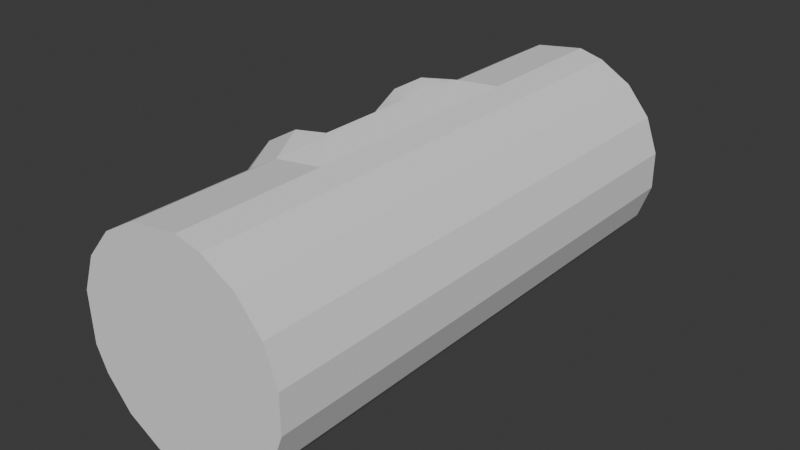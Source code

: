 # Source: FissionChamber.blend  (saved by Blender 4.3.34; exported with 4.5.12 LTS)
import bpy
from mathutils import Matrix  # noqa: F401  (used for matrix-valued properties, if any)

bpy.ops.wm.read_factory_settings(use_empty=True)
scene = bpy.context.scene
scene.name = 'Scene'

# ---- collections
col_collection = bpy.data.collections.new('Collection'); scene.collection.children.link(col_collection)

# ---- world
world_world = bpy.data.worlds.new('World'); scene.world = world_world
world_world.use_nodes = True; world_world.node_tree.nodes.clear()
_N = world_world.node_tree.nodes; _L = world_world.node_tree.links
n0 = _N.new('ShaderNodeOutputWorld'); n0.name = 'World Output'; n0.location = (300, 300)
n1 = _N.new('ShaderNodeBackground'); n1.name = 'Background'; n1.location = (10, 300)
n1.inputs[0].default_value = (0.05088, 0.05088, 0.05088, 1.0)
_L.new(n1.outputs[0], n0.inputs[0])
n0.is_active_output = True
world_world.color = (0.05088, 0.05088, 0.05088)
world_world.sun_shadow_jitter_overblur = 0.0

# ---- meshes
me_cylinder = bpy.data.meshes.new('Cylinder')
me_cylinder.from_pydata([(0.1114, 1.0, -1.0), (0.1114, 1.0, 1.0), (0.342, 0.9397, -1.0), (0.342, 0.9397, 1.0), (0.6428, 0.766, -1.0), (0.6428, 0.766, 1.0), (0.866, 0.5, -1.0), (0.866, 0.5, 1.0), (0.9848, 0.1736, -1.0), (0.9848, 0.1736, 1.0), (0.9848, -0.1736, -1.0), (0.9848, -0.1736, 1.0), (0.866, -0.5, -1.0), (0.866, -0.5, 1.0), (0.6428, -0.766, -1.0), (0.6428, -0.766, 1.0), (0.342, -0.9397, -1.0), (0.342, -0.9397, 1.0), (0.0, -1.0, -1.0), (0.0, -1.0, 1.0), (-0.342, -0.9397, -1.0), (-0.342, -0.9397, 1.0), (-0.6428, -0.766, -1.0), (-0.6428, -0.766, 1.0), (-0.866, -0.5, -1.0), (-0.866, -0.5, 1.0), (-0.9649, -0.2833, -1.0), (-0.9649, -0.2833, 1.0), (-0.9848, 0.1736, -1.0), (-0.9848, 0.1736, 1.0), (-0.866, 0.5, -1.0), (-0.866, 0.5, 1.0), (-0.6428, 0.766, -1.0), (-0.6428, 0.766, 1.0), (-0.342, 0.9397, -1.0), (-0.342, 0.9397, 1.0), (0.342, 0.9397, 0.45), (0.342, 0.9397, -0.45), (0.6428, 0.766, 0.45), (0.6428, 0.766, -0.45), (0.866, 0.5, 0.45), (0.866, 0.5, -0.45), (0.9848, 0.1736, 0.45), (0.9848, 0.1736, -0.45), (0.9848, -0.1736, 0.45), (0.9848, -0.1736, -0.45), (0.866, -0.5, 0.45), (0.866, -0.5, -0.45), (0.6428, -0.766, 0.45), (0.6428, -0.766, -0.45), (0.342, -0.9397, 0.45), (0.342, -0.9397, -0.45), (0.0, -1.0, 0.45), (0.0, -1.0, -0.45), (-0.342, -0.9397, 0.45), (-0.342, -0.9397, -0.45), (-0.6428, -0.766, 0.45), (-0.6428, -0.766, -0.45), (-0.866, -0.5, 0.45), (-0.866, -0.5, -0.45), (0.1114, 0.9994, -0.45), (-0.1011, 1.085, -0.3333), (-0.1011, 1.085, 0.3333), (0.1114, 0.9994, 0.45), (-0.9649, -0.2833, 0.45), (-1.086, -0.08883, 0.3333), (-1.086, -0.08883, -0.3333), (-0.9649, -0.2833, -0.45), (-1.086, 0.2585, 0.3333), (-0.9848, 0.1736, 0.45), (-0.9848, 0.1736, -0.45), (-1.086, 0.2585, -0.3333), (-0.9672, 0.5849, 0.3333), (-0.866, 0.5, 0.45), (-0.866, 0.5, -0.45), (-0.9672, 0.5849, -0.3333), (-0.744, 0.8509, 0.3333), (-0.6428, 0.766, 0.45), (-0.6428, 0.766, -0.45), (-0.744, 0.8509, -0.3333), (-0.4431, 1.025, 0.3333), (-0.342, 0.9397, 0.45), (-0.342, 0.9397, -0.45), (-0.4431, 1.025, -0.3333), (-0.1348, 1.095, -0.3149), (-0.1348, 1.095, 0.3149), (-1.101, -0.05729, 0.3149), (-1.101, -0.05729, -0.3149), (-1.101, 0.2715, 0.3149), (-1.101, 0.2715, -0.3149), (-0.9827, 0.5979, 0.3149), (-0.9827, 0.5979, -0.3149), (-0.7594, 0.8639, 0.3149), (-0.7594, 0.8639, -0.3149), (-0.4587, 1.038, 0.3149), (-0.4587, 1.038, -0.3149), (-0.0182, 0.9968, -0.3149), (-0.0182, 0.9968, 0.3149), (-0.9848, -0.1552, 0.3149), (-0.9848, -0.1552, -0.3149), (-0.342, 0.9397, -0.3149), (-0.342, 0.9397, 0.3149), (-0.6428, 0.766, -0.3149), (-0.6428, 0.766, 0.3149), (-0.866, 0.5, -0.3149), (-0.866, 0.5, 0.3149), (-0.9848, 0.1736, -0.3149), (-0.9848, 0.1736, 0.3149), (0.0, -0.78, 1.401e-08), (0.5644, -0.3488, 0.1685), (-0.2156, -0.3488, 0.2727), (-0.6977, -0.3488, 6.267e-09), (-0.2156, -0.3488, -0.2727), (0.5644, -0.3488, -0.1685), (0.2156, 0.3488, 0.2727), (-0.5644, 0.3488, 0.1685), (-0.5644, 0.3488, -0.1685), (0.2156, 0.3488, -0.2727), (0.6977, 0.3488, -6.267e-09), (0.0, 0.78, -1.401e-08), (0.01807, -0.7156, 0.03403), (0.4464, -0.3883, 0.1619), (-0.1456, -0.3883, 0.241), (0.5284, -0.3763, 0.1113), (0.1558, -0.661, 1.401e-08), (0.5284, -0.3763, -0.1113), (-0.08352, -0.6921, 0.03316), (-0.2375, -0.3842, 0.2279), (-0.5817, -0.3842, 0.03316), (-0.08352, -0.6921, -0.03316), (-0.5817, -0.3842, -0.03316), (-0.2375, -0.3842, -0.2279), (0.01807, -0.7156, -0.03403), (-0.1456, -0.3883, -0.241), (0.4464, -0.3883, -0.1619), (0.5729, -0.3044, 0.1113), (0.5729, -0.3044, -0.1113), (0.6609, 0.1562, -6.267e-09), (-0.1351, -0.3037, 0.2657), (0.4914, -0.3037, 0.182), (0.2112, 0.2567, 0.2657), (-0.6481, -0.3039, 0.03403), (-0.2822, -0.3039, 0.241), (-0.547, 0.2257, 0.1619), (-0.2822, -0.3039, -0.241), (-0.6481, -0.3039, -0.03403), (-0.547, 0.2257, -0.1619), (0.4914, -0.3037, -0.182), (-0.1351, -0.3037, -0.2657), (0.2112, 0.2567, -0.2657), (0.547, -0.2257, 0.1619), (0.6481, 0.3039, 0.03403), (0.2822, 0.3039, 0.241), (-0.2112, -0.2567, 0.2657), (0.1351, 0.3037, 0.2657), (-0.4914, 0.3037, 0.182), (-0.6609, -0.1562, 6.267e-09), (-0.5729, 0.3044, 0.1113), (-0.5729, 0.3044, -0.1113), (-0.2112, -0.2567, -0.2657), (-0.4914, 0.3037, -0.182), (0.1351, 0.3037, -0.2657), (0.547, -0.2257, -0.1619), (0.2822, 0.3039, -0.241), (0.6481, 0.3039, -0.03403), (0.2375, 0.3842, 0.2279), (0.5817, 0.3842, 0.03316), (0.08352, 0.6921, 0.03316), (-0.4464, 0.3883, 0.1619), (0.1456, 0.3883, 0.241), (-0.01807, 0.7156, 0.03403), (-0.5284, 0.3763, -0.1113), (-0.5284, 0.3763, 0.1113), (-0.1558, 0.661, 3.662e-08), (0.1456, 0.3883, -0.241), (-0.4464, 0.3883, -0.1619), (-0.01807, 0.7156, -0.03403), (0.5817, 0.3842, -0.03316), (0.2375, 0.3842, -0.2279), (0.08352, 0.6921, -0.03316), (0.01674, -0.6631, 0.03154), (0.4137, -0.3598, 0.1501), (-0.1349, -0.3598, 0.2233), (0.1444, -0.6124, 1.313e-08), (0.4896, -0.3487, 0.1031), (0.4896, -0.3487, -0.1031), (-0.22, -0.356, 0.2112), (-0.07739, -0.6413, 0.03073), (-0.539, -0.356, 0.03073), (-0.539, -0.356, -0.03073), (-0.07739, -0.6413, -0.03073), (-0.22, -0.356, -0.2112), (-0.1349, -0.3598, -0.2233), (0.01674, -0.6631, -0.03154), (0.4137, -0.3598, -0.1501), (0.5309, -0.282, -0.1031), (0.5309, -0.282, 0.1031), (0.6124, 0.1447, -5.661e-09), (0.4553, -0.2814, 0.1687), (-0.1252, -0.2814, 0.2462), (0.1957, 0.2378, 0.2462), (-0.2615, -0.2816, 0.2233), (-0.6005, -0.2816, 0.03154), (-0.5068, 0.2091, 0.1501), (-0.6005, -0.2816, -0.03154), (-0.2615, -0.2816, -0.2233), (-0.5068, 0.2091, -0.1501), (-0.1252, -0.2814, -0.2462), (0.4553, -0.2814, -0.1687), (0.1957, 0.2378, -0.2462), (0.6005, 0.2816, 0.03154), (0.5068, -0.2091, 0.1501), (0.2615, 0.2816, 0.2233), (0.1252, 0.2814, 0.2462), (-0.1957, -0.2378, 0.2462), (-0.4553, 0.2814, 0.1687), (-0.5309, 0.282, 0.1031), (-0.6124, -0.1447, 5.953e-09), (-0.5309, 0.282, -0.1031), (-0.4553, 0.2814, -0.1687), (-0.1957, -0.2378, -0.2462), (0.1252, 0.2814, -0.2462), (0.2615, 0.2816, -0.2233), (0.5068, -0.2091, -0.1501), (0.6005, 0.2816, -0.03154), (0.539, 0.356, 0.03073), (0.22, 0.356, 0.2112), (0.07739, 0.6413, 0.03073), (0.1349, 0.3598, 0.2233), (-0.4137, 0.3598, 0.1501), (-0.01674, 0.6631, 0.03154), (-0.4896, 0.3487, 0.1031), (-0.4896, 0.3487, -0.1031), (-0.1444, 0.6124, 3.407e-08), (-0.4137, 0.3598, -0.1501), (0.1349, 0.3598, -0.2233), (-0.01674, 0.6631, -0.03154), (0.22, 0.356, -0.2112), (0.539, 0.356, -0.03073), (0.07739, 0.6413, -0.03073)], [], [(87, 86, 98, 99), (36, 3, 5, 38), (38, 5, 7, 40), (40, 7, 9, 42), (42, 9, 11, 44), (44, 11, 13, 46), (46, 13, 15, 48), (48, 15, 17, 50), (50, 17, 19, 52), (52, 19, 21, 54), (54, 21, 23, 56), (56, 23, 25, 58), (59, 58, 64, 67), (3, 1, 35, 33, 31, 29, 27, 25, 23, 21, 19, 17, 15, 13, 11, 9, 7, 5), (63, 1, 3, 36), (0, 2, 4, 6, 8, 10, 12, 14, 16, 18, 20, 22, 24, 26, 28, 30, 32, 34), (60, 63, 36, 37), (30, 74, 78, 32), (86, 88, 107, 98), (24, 59, 67, 26), (95, 93, 102, 100), (26, 67, 70, 28), (69, 29, 31, 73), (64, 27, 29, 69), (90, 92, 103, 105), (22, 57, 59, 24), (57, 56, 58, 59), (20, 55, 57, 22), (55, 54, 56, 57), (18, 53, 55, 20), (53, 52, 54, 55), (16, 51, 53, 18), (51, 50, 52, 53), (14, 49, 51, 16), (49, 48, 50, 51), (12, 47, 49, 14), (47, 46, 48, 49), (10, 45, 47, 12), (45, 44, 46, 47), (8, 43, 45, 10), (43, 42, 44, 45), (6, 41, 43, 8), (41, 40, 42, 43), (4, 39, 41, 6), (39, 38, 40, 41), (2, 37, 39, 4), (37, 36, 38, 39), (58, 25, 27, 64), (34, 82, 60, 0), (73, 31, 33, 77), (32, 78, 82, 34), (81, 35, 1, 63), (28, 70, 74, 30), (77, 33, 35, 81), (61, 62, 63, 60), (65, 66, 67, 64), (83, 61, 60, 82), (81, 63, 62, 80), (79, 83, 82, 78), (77, 81, 80, 76), (75, 79, 78, 74), (73, 77, 76, 72), (71, 75, 74, 70), (69, 73, 72, 68), (66, 71, 70, 67), (64, 69, 68, 65), (0, 60, 37, 2), (84, 85, 62, 61), (86, 87, 66, 65), (95, 84, 61, 83), (80, 62, 85, 94), (93, 95, 83, 79), (76, 80, 94, 92), (91, 93, 79, 75), (72, 76, 92, 90), (89, 91, 75, 71), (68, 72, 90, 88), (87, 89, 71, 66), (65, 68, 88, 86), (85, 84, 96, 97), (99, 98, 107, 106), (102, 103, 101, 100), (104, 105, 103, 102), (106, 107, 105, 104), (100, 101, 97, 96), (91, 89, 106, 104), (92, 94, 101, 103), (84, 95, 100, 96), (88, 90, 105, 107), (93, 91, 104, 102), (94, 85, 97, 101), (89, 87, 99, 106), (169, 170, 230, 228), (131, 129, 190, 191), (170, 168, 229, 230), (129, 130, 189, 190), (142, 143, 203, 201), (168, 169, 228, 229), (143, 141, 202, 203), (141, 142, 201, 202), (154, 155, 215, 213), (155, 153, 214, 215), (127, 128, 188, 186), (153, 154, 213, 214), (166, 167, 227, 225), (128, 126, 187, 188), (167, 165, 226, 227), (126, 127, 186, 187), (139, 140, 200, 198), (165, 166, 225, 226), (178, 179, 239, 237), (140, 138, 199, 200), (108, 109, 121, 120), (109, 110, 122, 121), (110, 108, 120, 122), (109, 108, 124, 123), (108, 113, 125, 124), (113, 109, 123, 125), (108, 110, 127, 126), (110, 111, 128, 127), (111, 108, 126, 128), (108, 111, 130, 129), (111, 112, 131, 130), (112, 108, 129, 131), (108, 112, 133, 132), (112, 113, 134, 133), (113, 108, 132, 134), (109, 113, 136, 135), (113, 118, 137, 136), (118, 109, 135, 137), (110, 109, 139, 138), (109, 114, 140, 139), (114, 110, 138, 140), (111, 110, 142, 141), (110, 115, 143, 142), (115, 111, 141, 143), (112, 111, 145, 144), (111, 116, 146, 145), (116, 112, 144, 146), (113, 112, 148, 147), (112, 117, 149, 148), (117, 113, 147, 149), (109, 118, 151, 150), (118, 114, 152, 151), (114, 109, 150, 152), (110, 114, 154, 153), (114, 115, 155, 154), (115, 110, 153, 155), (111, 115, 157, 156), (115, 116, 158, 157), (116, 111, 156, 158), (112, 116, 160, 159), (116, 117, 161, 160), (117, 112, 159, 161), (113, 117, 163, 162), (117, 118, 164, 163), (118, 113, 162, 164), (114, 118, 166, 165), (118, 119, 167, 166), (119, 114, 165, 167), (115, 114, 169, 168), (114, 119, 170, 169), (119, 115, 168, 170), (116, 115, 172, 171), (115, 119, 173, 172), (119, 116, 171, 173), (117, 116, 175, 174), (116, 119, 176, 175), (119, 117, 174, 176), (118, 117, 178, 177), (117, 119, 179, 178), (119, 118, 177, 179), (180, 181, 182), (184, 183, 185), (187, 186, 188), (190, 189, 191), (193, 192, 194), (196, 195, 197), (199, 198, 200), (202, 201, 203), (205, 204, 206), (208, 207, 209), (211, 210, 212), (214, 213, 215), (217, 216, 218), (220, 219, 221), (223, 222, 224), (226, 225, 227), (229, 228, 230), (232, 231, 233), (235, 234, 236), (238, 237, 239), (156, 157, 216, 217), (130, 131, 191, 189), (158, 156, 217, 218), (157, 158, 218, 216), (144, 145, 204, 205), (146, 144, 205, 206), (171, 172, 231, 232), (145, 146, 206, 204), (132, 133, 192, 193), (173, 171, 232, 233), (134, 132, 193, 194), (172, 173, 233, 231), (159, 160, 219, 220), (133, 134, 194, 192), (120, 121, 181, 180), (161, 159, 220, 221), (122, 120, 180, 182), (160, 161, 221, 219), (147, 148, 207, 208), (121, 122, 182, 181), (149, 147, 208, 209), (174, 175, 234, 235), (148, 149, 209, 207), (135, 136, 195, 196), (176, 174, 235, 236), (137, 135, 196, 197), (175, 176, 236, 234), (162, 163, 222, 223), (136, 137, 197, 195), (123, 124, 183, 184), (164, 162, 223, 224), (125, 123, 184, 185), (163, 164, 224, 222), (150, 151, 210, 211), (124, 125, 185, 183), (152, 150, 211, 212), (177, 178, 237, 238), (151, 152, 212, 210), (138, 139, 198, 199), (179, 177, 238, 239)])
_uv = me_cylinder.uv_layers.new(name='UVMap')
_uv.uv.foreach_set('vector', [0.2748, 0.6713, 0.2748, 0.8287, 0.2748, 0.8287, 0.2748, 0.6713, 0.9444, 0.8333, 0.9444, 1.0, 0.8889, 1.0, 0.8889, 0.8333, 0.8889, 0.8333, 0.8889, 1.0, 0.8333, 1.0, 0.8333, 0.8333, 0.8333, 0.8333, 0.8333, 1.0, 0.7778, 1.0, 0.7778, 0.8333, 0.7778, 0.8333, 0.7778, 1.0, 0.7222, 1.0, 0.7222, 0.8333, 0.7222, 0.8333, 0.7222, 1.0, 0.6667, 1.0, 0.6667, 0.8333, 0.6667, 0.8333, 0.6667, 1.0, 0.6111, 1.0, 0.6111, 0.8333, 0.6111, 0.8333, 0.6111, 1.0, 0.5556, 1.0, 0.5556, 0.8333, 0.5556, 0.8333, 0.5556, 1.0, 0.5, 1.0, 0.5, 0.8333, 0.5, 0.8333, 0.5, 1.0, 0.4444, 1.0, 0.4444, 0.8333, 0.4444, 0.8333, 0.4444, 1.0, 0.3889, 1.0, 0.3889, 0.8333, 0.3889, 0.8333, 0.3889, 1.0, 0.3333, 1.0, 0.3333, 0.8333, 0.3333, 0.6667, 0.3333, 0.8333, 0.2953, 0.8625, 0.2953, 0.6375, 0.3321, 0.4755, 0.25, 0.49, 0.1679, 0.4755, 0.09573, 0.4339, 0.04215, 0.37, 0.01365, 0.2917, 0.01365, 0.2083, 0.04215, 0.13, 0.09573, 0.06615, 0.1679, 0.02447, 0.25, 0.01, 0.3321, 0.02447, 0.4043, 0.06615, 0.4578, 0.13, 0.4864, 0.2083, 0.4864, 0.2917, 0.4578, 0.37, 0.4043, 0.4339, 0.9824, 0.8625, 1.0, 1.0, 0.9444, 1.0, 0.9444, 0.8333, 0.75, 0.49, 0.8321, 0.4755, 0.9043, 0.4339, 0.9578, 0.37, 0.9864, 0.2917, 0.9864, 0.2083, 0.9578, 0.13, 0.9043, 0.06615, 0.8321, 0.02447, 0.75, 0.01, 0.6679, 0.02447, 0.5957, 0.06615, 0.5422, 0.13, 0.5136, 0.2083, 0.5136, 0.2917, 0.5422, 0.37, 0.5957, 0.4339, 0.6679, 0.4755, 0.9824, 0.6375, 0.9824, 0.8625, 0.9444, 0.8333, 0.9444, 0.6667, 0.1667, 0.5, 0.1667, 0.6375, 0.1111, 0.6375, 0.1111, 0.5, 0.2748, 0.8287, 0.2222, 0.8287, 0.2222, 0.8287, 0.2748, 0.8287, 0.3333, 0.5, 0.3333, 0.6667, 0.2953, 0.6375, 0.2778, 0.5, 0.05556, 0.6713, 0.1111, 0.6713, 0.1111, 0.6713, 0.05556, 0.6713, 0.2778, 0.5, 0.2953, 0.6375, 0.2222, 0.6375, 0.2222, 0.5, 0.2222, 0.8625, 0.2222, 1.0, 0.1667, 1.0, 0.1667, 0.8625, 0.2953, 0.8625, 0.2778, 1.0, 0.2222, 1.0, 0.2222, 0.8625, 0.1667, 0.8287, 0.1111, 0.8287, 0.1111, 0.8287, 0.1667, 0.8287, 0.3889, 0.5, 0.3889, 0.6667, 0.3333, 0.6667, 0.3333, 0.5, 0.3889, 0.6667, 0.3889, 0.8333, 0.3333, 0.8333, 0.3333, 0.6667, 0.4444, 0.5, 0.4444, 0.6667, 0.3889, 0.6667, 0.3889, 0.5, 0.4444, 0.6667, 0.4444, 0.8333, 0.3889, 0.8333, 0.3889, 0.6667, 0.5, 0.5, 0.5, 0.6667, 0.4444, 0.6667, 0.4444, 0.5, 0.5, 0.6667, 0.5, 0.8333, 0.4444, 0.8333, 0.4444, 0.6667, 0.5556, 0.5, 0.5556, 0.6667, 0.5, 0.6667, 0.5, 0.5, 0.5556, 0.6667, 0.5556, 0.8333, 0.5, 0.8333, 0.5, 0.6667, 0.6111, 0.5, 0.6111, 0.6667, 0.5556, 0.6667, 0.5556, 0.5, 0.6111, 0.6667, 0.6111, 0.8333, 0.5556, 0.8333, 0.5556, 0.6667, 0.6667, 0.5, 0.6667, 0.6667, 0.6111, 0.6667, 0.6111, 0.5, 0.6667, 0.6667, 0.6667, 0.8333, 0.6111, 0.8333, 0.6111, 0.6667, 0.7222, 0.5, 0.7222, 0.6667, 0.6667, 0.6667, 0.6667, 0.5, 0.7222, 0.6667, 0.7222, 0.8333, 0.6667, 0.8333, 0.6667, 0.6667, 0.7778, 0.5, 0.7778, 0.6667, 0.7222, 0.6667, 0.7222, 0.5, 0.7778, 0.6667, 0.7778, 0.8333, 0.7222, 0.8333, 0.7222, 0.6667, 0.8333, 0.5, 0.8333, 0.6667, 0.7778, 0.6667, 0.7778, 0.5, 0.8333, 0.6667, 0.8333, 0.8333, 0.7778, 0.8333, 0.7778, 0.6667, 0.8889, 0.5, 0.8889, 0.6667, 0.8333, 0.6667, 0.8333, 0.5, 0.8889, 0.6667, 0.8889, 0.8333, 0.8333, 0.8333, 0.8333, 0.6667, 0.9444, 0.5, 0.9444, 0.6667, 0.8889, 0.6667, 0.8889, 0.5, 0.9444, 0.6667, 0.9444, 0.8333, 0.8889, 0.8333, 0.8889, 0.6667, 0.3333, 0.8333, 0.3333, 1.0, 0.2778, 1.0, 0.2953, 0.8625, 0.05556, 0.5, 0.05556, 0.6375, -0.01753, 0.6375, -1.863e-07, 0.5, 0.1667, 0.8625, 0.1667, 1.0, 0.1111, 1.0, 0.1111, 0.8625, 0.1111, 0.5, 0.1111, 0.6375, 0.05556, 0.6375, 0.05556, 0.5, 0.05556, 0.8625, 0.05556, 1.0, -1.863e-07, 1.0, -0.01753, 0.8625, 0.2222, 0.5, 0.2222, 0.6375, 0.1667, 0.6375, 0.1667, 0.5, 0.1111, 0.8625, 0.1111, 1.0, 0.05556, 1.0, 0.05556, 0.8625, 1.0, 0.6667, 1.0, 0.8333, 0.9824, 0.8625, 0.9824, 0.6375, 0.2778, 0.8333, 0.2778, 0.6667, 0.2953, 0.6375, 0.2953, 0.8625, 0.05556, 0.6667, -1.863e-07, 0.6667, -0.01753, 0.6375, 0.05556, 0.6375, 0.05556, 0.8625, -0.01753, 0.8625, -1.863e-07, 0.8333, 0.05556, 0.8333, 0.1111, 0.6667, 0.05556, 0.6667, 0.05556, 0.6375, 0.1111, 0.6375, 0.1111, 0.8625, 0.05556, 0.8625, 0.05556, 0.8333, 0.1111, 0.8333, 0.1667, 0.6667, 0.1111, 0.6667, 0.1111, 0.6375, 0.1667, 0.6375, 0.1667, 0.8625, 0.1111, 0.8625, 0.1111, 0.8333, 0.1667, 0.8333, 0.2222, 0.6667, 0.1667, 0.6667, 0.1667, 0.6375, 0.2222, 0.6375, 0.2222, 0.8625, 0.1667, 0.8625, 0.1667, 0.8333, 0.2222, 0.8333, 0.2778, 0.6667, 0.2222, 0.6667, 0.2222, 0.6375, 0.2953, 0.6375, 0.2953, 0.8625, 0.2222, 0.8625, 0.2222, 0.8333, 0.2778, 0.8333, 1.0, 0.5, 0.9824, 0.6375, 0.9444, 0.6667, 0.9444, 0.5, 0.002956, 0.6713, 0.002956, 0.8287, -1.863e-07, 0.8333, -1.863e-07, 0.6667, 0.2748, 0.8287, 0.2748, 0.6713, 0.2778, 0.6667, 0.2778, 0.8333, 0.05556, 0.6713, 0.002956, 0.6713, -1.863e-07, 0.6667, 0.05556, 0.6667, 0.05556, 0.8333, -1.863e-07, 0.8333, 0.002956, 0.8287, 0.05556, 0.8287, 0.1111, 0.6713, 0.05556, 0.6713, 0.05556, 0.6667, 0.1111, 0.6667, 0.1111, 0.8333, 0.05556, 0.8333, 0.05556, 0.8287, 0.1111, 0.8287, 0.1667, 0.6713, 0.1111, 0.6713, 0.1111, 0.6667, 0.1667, 0.6667, 0.1667, 0.8333, 0.1111, 0.8333, 0.1111, 0.8287, 0.1667, 0.8287, 0.2222, 0.6713, 0.1667, 0.6713, 0.1667, 0.6667, 0.2222, 0.6667, 0.2222, 0.8333, 0.1667, 0.8333, 0.1667, 0.8287, 0.2222, 0.8287, 0.2748, 0.6713, 0.2222, 0.6713, 0.2222, 0.6667, 0.2778, 0.6667, 0.2778, 0.8333, 0.2222, 0.8333, 0.2222, 0.8287, 0.2748, 0.8287, 0.002956, 0.8287, 0.002956, 0.6713, 0.002956, 0.6713, 0.002956, 0.8287, 0.2748, 0.6713, 0.2748, 0.8287, 0.2222, 0.8287, 0.2222, 0.6713, 0.1111, 0.6713, 0.1111, 0.8287, 0.05556, 0.8287, 0.05556, 0.6713, 0.1667, 0.6713, 0.1667, 0.8287, 0.1111, 0.8287, 0.1111, 0.6713, 0.2222, 0.6713, 0.2222, 0.8287, 0.1667, 0.8287, 0.1667, 0.6713, 0.05556, 0.6713, 0.05556, 0.8287, 0.002956, 0.8287, 0.002956, 0.6713, 0.1667, 0.6713, 0.2222, 0.6713, 0.2222, 0.6713, 0.1667, 0.6713, 0.1111, 0.8287, 0.05556, 0.8287, 0.05556, 0.8287, 0.1111, 0.8287, 0.002956, 0.6713, 0.05556, 0.6713, 0.05556, 0.6713, 0.002956, 0.6713, 0.2222, 0.8287, 0.1667, 0.8287, 0.1667, 0.8287, 0.2222, 0.8287, 0.1111, 0.6713, 0.1667, 0.6713, 0.1667, 0.6713, 0.1111, 0.6713, 0.05556, 0.8287, 0.002956, 0.8287, 0.002956, 0.8287, 0.05556, 0.8287, 0.2222, 0.6713, 0.2748, 0.6713, 0.2748, 0.6713, 0.2222, 0.6713, 0.1618, 0.3293, 0.09277, 0.4489, 0.09277, 0.4489, 0.1618, 0.3293, 0.6588, 0.1445, 0.7237, 0.03208, 0.7237, 0.03208, 0.6588, 0.1445, 0.09277, 0.4489, 0.02377, 0.3293, 0.02377, 0.3293, 0.09277, 0.4489, 0.7237, 0.03208, 0.7886, 0.1445, 0.7886, 0.1445, 0.7237, 0.03208, 0.9775, 0.1676, 0.9085, 0.2871, 0.9085, 0.2871, 0.9775, 0.1676, 0.02377, 0.3293, 0.1618, 0.3293, 0.1618, 0.3293, 0.02377, 0.3293, 0.9085, 0.2871, 0.8395, 0.1676, 0.8395, 0.1676, 0.9085, 0.2871, 0.8395, 0.1676, 0.9775, 0.1676, 0.9775, 0.1676, 0.8395, 0.1676, 0.1637, 0.3047, 0.01764, 0.3047, 0.01764, 0.3047, 0.1637, 0.3047, 0.01764, 0.3047, 0.09066, 0.1783, 0.09066, 0.1783, 0.01764, 0.3047, 0.9776, 0.1445, 0.8478, 0.1445, 0.8478, 0.1445, 0.9776, 0.1445, 0.09066, 0.1783, 0.1637, 0.3047, 0.1637, 0.3047, 0.09066, 0.1783, 0.3341, 0.3279, 0.2691, 0.4403, 0.2691, 0.4403, 0.3341, 0.3279, 0.8478, 0.1445, 0.9127, 0.03208, 0.9127, 0.03208, 0.8478, 0.1445, 0.2691, 0.4403, 0.2042, 0.3279, 0.2042, 0.3279, 0.2691, 0.4403, 0.9127, 0.03208, 0.9776, 0.1445, 0.9776, 0.1445, 0.9127, 0.03208, 0.2551, 0.1676, 0.1821, 0.2941, 0.1821, 0.2941, 0.2551, 0.1676, 0.2042, 0.3279, 0.3341, 0.3279, 0.3341, 0.3279, 0.2042, 0.3279, 0.5231, 0.3279, 0.4581, 0.4403, 0.4581, 0.4403, 0.5231, 0.3279, 0.1821, 0.2941, 0.109, 0.1676, 0.109, 0.1676, 0.1821, 0.2941, 0.1818, 0.0, 0.2727, 0.1575, 0.249, 0.143, 0.18, 0.02353, 0.2727, 0.1575, 0.09091, 0.1575, 0.111, 0.143, 0.249, 0.143, 0.09091, 0.1575, 0.1818, 0.0, 0.18, 0.02353, 0.111, 0.143, 0.2727, 0.1575, 0.3636, 0.0, 0.3636, 0.04348, 0.3036, 0.1474, 0.3636, 0.0, 0.4545, 0.1575, 0.4237, 0.1474, 0.3636, 0.04348, 0.4545, 0.1575, 0.2727, 0.1575, 0.3036, 0.1474, 0.4237, 0.1474, 0.9091, 0.0, 1.0, 0.1575, 0.9776, 0.1445, 0.9127, 0.03208, 1.0, 0.1575, 0.8182, 0.1575, 0.8478, 0.1445, 0.9776, 0.1445, 0.8182, 0.1575, 0.9091, 0.0, 0.9127, 0.03208, 0.8478, 0.1445, 0.7273, 0.0, 0.8182, 0.1575, 0.7886, 0.1445, 0.7237, 0.03208, 0.8182, 0.1575, 0.6364, 0.1575, 0.6588, 0.1445, 0.7886, 0.1445, 0.6364, 0.1575, 0.7273, 0.0, 0.7237, 0.03208, 0.6588, 0.1445, 0.5455, 0.0, 0.6364, 0.1575, 0.6163, 0.143, 0.5473, 0.02353, 0.6364, 0.1575, 0.4545, 0.1575, 0.4783, 0.143, 0.6163, 0.143, 0.4545, 0.1575, 0.5455, 0.0, 0.5473, 0.02353, 0.4783, 0.143, 0.2727, 0.1575, 0.4545, 0.1575, 0.4237, 0.1675, 0.3036, 0.1675, 0.4545, 0.1575, 0.3636, 0.3149, 0.3636, 0.2714, 0.4237, 0.1675, 0.3636, 0.3149, 0.2727, 0.1575, 0.3036, 0.1675, 0.3636, 0.2714, 0.09091, 0.1575, 0.2727, 0.1575, 0.2551, 0.1676, 0.109, 0.1676, 0.2727, 0.1575, 0.1818, 0.3149, 0.1821, 0.2941, 0.2551, 0.1676, 0.1818, 0.3149, 0.09091, 0.1575, 0.109, 0.1676, 0.1821, 0.2941, 0.8182, 0.1575, 1.0, 0.1575, 0.9775, 0.1676, 0.8395, 0.1676, 1.0, 0.1575, 0.9091, 0.3149, 0.9085, 0.2871, 0.9775, 0.1676, 0.9091, 0.3149, 0.8182, 0.1575, 0.8395, 0.1676, 0.9085, 0.2871, 0.6364, 0.1575, 0.8182, 0.1575, 0.7969, 0.1676, 0.6589, 0.1676, 0.8182, 0.1575, 0.7273, 0.3149, 0.7279, 0.2871, 0.7969, 0.1676, 0.7273, 0.3149, 0.6364, 0.1575, 0.6589, 0.1676, 0.7279, 0.2871, 0.4545, 0.1575, 0.6364, 0.1575, 0.6182, 0.1676, 0.4722, 0.1676, 0.6364, 0.1575, 0.5455, 0.3149, 0.5452, 0.2941, 0.6182, 0.1676, 0.5455, 0.3149, 0.4545, 0.1575, 0.4722, 0.1676, 0.5452, 0.2941, 0.2727, 0.1575, 0.3636, 0.3149, 0.3423, 0.3048, 0.2733, 0.1853, 0.3636, 0.3149, 0.1818, 0.3149, 0.2043, 0.3048, 0.3423, 0.3048, 0.1818, 0.3149, 0.2727, 0.1575, 0.2733, 0.1853, 0.2043, 0.3048, 0.09091, 0.1575, 0.1818, 0.3149, 0.1637, 0.3047, 0.09066, 0.1783, 0.1818, 0.3149, 0.0, 0.3149, 0.01764, 0.3047, 0.1637, 0.3047, 0.0, 0.3149, 0.09091, 0.1575, 0.09066, 0.1783, 0.01764, 0.3047, 0.8182, 0.1575, 0.9091, 0.3149, 0.8782, 0.3049, 0.8182, 0.2009, 0.9091, 0.3149, 0.7273, 0.3149, 0.7582, 0.3049, 0.8782, 0.3049, 0.7273, 0.3149, 0.8182, 0.1575, 0.8182, 0.2009, 0.7582, 0.3049, 0.6364, 0.1575, 0.7273, 0.3149, 0.7096, 0.3047, 0.6366, 0.1783, 0.7273, 0.3149, 0.5455, 0.3149, 0.5636, 0.3047, 0.7096, 0.3047, 0.5455, 0.3149, 0.6364, 0.1575, 0.6366, 0.1783, 0.5636, 0.3047, 0.4545, 0.1575, 0.5455, 0.3149, 0.5229, 0.3048, 0.4539, 0.1853, 0.5455, 0.3149, 0.3636, 0.3149, 0.3849, 0.3048, 0.5229, 0.3048, 0.3636, 0.3149, 0.4545, 0.1575, 0.4539, 0.1853, 0.3849, 0.3048, 0.1818, 0.3149, 0.3636, 0.3149, 0.3341, 0.3279, 0.2042, 0.3279, 0.3636, 0.3149, 0.2727, 0.4724, 0.2691, 0.4403, 0.3341, 0.3279, 0.2727, 0.4724, 0.1818, 0.3149, 0.2042, 0.3279, 0.2691, 0.4403, 0.0, 0.3149, 0.1818, 0.3149, 0.1618, 0.3293, 0.02377, 0.3293, 0.1818, 0.3149, 0.09091, 0.4724, 0.09277, 0.4489, 0.1618, 0.3293, 0.09091, 0.4724, 0.0, 0.3149, 0.02377, 0.3293, 0.09277, 0.4489, 0.7273, 0.3149, 0.9091, 0.3149, 0.8782, 0.325, 0.7582, 0.325, 0.9091, 0.3149, 0.8182, 0.4724, 0.8182, 0.4289, 0.8782, 0.325, 0.8182, 0.4724, 0.7273, 0.3149, 0.7582, 0.325, 0.8182, 0.4289, 0.5455, 0.3149, 0.7273, 0.3149, 0.7035, 0.3293, 0.5655, 0.3293, 0.7273, 0.3149, 0.6364, 0.4724, 0.6345, 0.4489, 0.7035, 0.3293, 0.6364, 0.4724, 0.5455, 0.3149, 0.5655, 0.3293, 0.6345, 0.4489, 0.3636, 0.3149, 0.5455, 0.3149, 0.5231, 0.3279, 0.3932, 0.3279, 0.5455, 0.3149, 0.4545, 0.4724, 0.4581, 0.4403, 0.5231, 0.3279, 0.4545, 0.4724, 0.3636, 0.3149, 0.3932, 0.3279, 0.4581, 0.4403, 0.18, 0.02353, 0.249, 0.143, 0.111, 0.143, 0.3036, 0.1474, 0.3636, 0.04348, 0.4237, 0.1474, 0.9127, 0.03208, 0.9776, 0.1445, 0.8478, 0.1445, 0.7237, 0.03208, 0.7886, 0.1445, 0.6588, 0.1445, 0.5473, 0.02353, 0.6163, 0.143, 0.4783, 0.143, 0.3036, 0.1675, 0.4237, 0.1675, 0.3636, 0.2714, 0.109, 0.1676, 0.2551, 0.1676, 0.1821, 0.2941, 0.8395, 0.1676, 0.9775, 0.1676, 0.9085, 0.2871, 0.6589, 0.1676, 0.7969, 0.1676, 0.7279, 0.2871, 0.4722, 0.1676, 0.6182, 0.1676, 0.5452, 0.2941, 0.2733, 0.1853, 0.3423, 0.3048, 0.2043, 0.3048, 0.09066, 0.1783, 0.1637, 0.3047, 0.01764, 0.3047, 0.8182, 0.2009, 0.8782, 0.3049, 0.7582, 0.3049, 0.6366, 0.1783, 0.7096, 0.3047, 0.5636, 0.3047, 0.4539, 0.1853, 0.5229, 0.3048, 0.3849, 0.3048, 0.2042, 0.3279, 0.3341, 0.3279, 0.2691, 0.4403, 0.02377, 0.3293, 0.1618, 0.3293, 0.09277, 0.4489, 0.7582, 0.325, 0.8782, 0.325, 0.8182, 0.4289, 0.5655, 0.3293, 0.7035, 0.3293, 0.6345, 0.4489, 0.3932, 0.3279, 0.5231, 0.3279, 0.4581, 0.4403, 0.8182, 0.2009, 0.8782, 0.3049, 0.8782, 0.3049, 0.8182, 0.2009, 0.7886, 0.1445, 0.6588, 0.1445, 0.6588, 0.1445, 0.7886, 0.1445, 0.7582, 0.3049, 0.8182, 0.2009, 0.8182, 0.2009, 0.7582, 0.3049, 0.8782, 0.3049, 0.7582, 0.3049, 0.7582, 0.3049, 0.8782, 0.3049, 0.6589, 0.1676, 0.7969, 0.1676, 0.7969, 0.1676, 0.6589, 0.1676, 0.7279, 0.2871, 0.6589, 0.1676, 0.6589, 0.1676, 0.7279, 0.2871, 0.7582, 0.325, 0.8782, 0.325, 0.8782, 0.325, 0.7582, 0.325, 0.7969, 0.1676, 0.7279, 0.2871, 0.7279, 0.2871, 0.7969, 0.1676, 0.5473, 0.02353, 0.6163, 0.143, 0.6163, 0.143, 0.5473, 0.02353, 0.8182, 0.4289, 0.7582, 0.325, 0.7582, 0.325, 0.8182, 0.4289, 0.4783, 0.143, 0.5473, 0.02353, 0.5473, 0.02353, 0.4783, 0.143, 0.8782, 0.325, 0.8182, 0.4289, 0.8182, 0.4289, 0.8782, 0.325, 0.6366, 0.1783, 0.7096, 0.3047, 0.7096, 0.3047, 0.6366, 0.1783, 0.6163, 0.143, 0.4783, 0.143, 0.4783, 0.143, 0.6163, 0.143, 0.18, 0.02353, 0.249, 0.143, 0.249, 0.143, 0.18, 0.02353, 0.5636, 0.3047, 0.6366, 0.1783, 0.6366, 0.1783, 0.5636, 0.3047, 0.111, 0.143, 0.18, 0.02353, 0.18, 0.02353, 0.111, 0.143, 0.7096, 0.3047, 0.5636, 0.3047, 0.5636, 0.3047, 0.7096, 0.3047, 0.4722, 0.1676, 0.6182, 0.1676, 0.6182, 0.1676, 0.4722, 0.1676, 0.249, 0.143, 0.111, 0.143, 0.111, 0.143, 0.249, 0.143, 0.5452, 0.2941, 0.4722, 0.1676, 0.4722, 0.1676, 0.5452, 0.2941, 0.5655, 0.3293, 0.7035, 0.3293, 0.7035, 0.3293, 0.5655, 0.3293, 0.6182, 0.1676, 0.5452, 0.2941, 0.5452, 0.2941, 0.6182, 0.1676, 0.3036, 0.1675, 0.4237, 0.1675, 0.4237, 0.1675, 0.3036, 0.1675, 0.6345, 0.4489, 0.5655, 0.3293, 0.5655, 0.3293, 0.6345, 0.4489, 0.3636, 0.2714, 0.3036, 0.1675, 0.3036, 0.1675, 0.3636, 0.2714, 0.7035, 0.3293, 0.6345, 0.4489, 0.6345, 0.4489, 0.7035, 0.3293, 0.4539, 0.1853, 0.5229, 0.3048, 0.5229, 0.3048, 0.4539, 0.1853, 0.4237, 0.1675, 0.3636, 0.2714, 0.3636, 0.2714, 0.4237, 0.1675, 0.3036, 0.1474, 0.3636, 0.04348, 0.3636, 0.04348, 0.3036, 0.1474, 0.3849, 0.3048, 0.4539, 0.1853, 0.4539, 0.1853, 0.3849, 0.3048, 0.4237, 0.1474, 0.3036, 0.1474, 0.3036, 0.1474, 0.4237, 0.1474, 0.5229, 0.3048, 0.3849, 0.3048, 0.3849, 0.3048, 0.5229, 0.3048, 0.2733, 0.1853, 0.3423, 0.3048, 0.3423, 0.3048, 0.2733, 0.1853, 0.3636, 0.04348, 0.4237, 0.1474, 0.4237, 0.1474, 0.3636, 0.04348, 0.2043, 0.3048, 0.2733, 0.1853, 0.2733, 0.1853, 0.2043, 0.3048, 0.3932, 0.3279, 0.5231, 0.3279, 0.5231, 0.3279, 0.3932, 0.3279, 0.3423, 0.3048, 0.2043, 0.3048, 0.2043, 0.3048, 0.3423, 0.3048, 0.109, 0.1676, 0.2551, 0.1676, 0.2551, 0.1676, 0.109, 0.1676, 0.4581, 0.4403, 0.3932, 0.3279, 0.3932, 0.3279, 0.4581, 0.4403])
me_cylinder.update()

# ---- objects
ob_cylinder = bpy.data.objects.new('Cylinder', me_cylinder)

# ---- transforms, parenting, visibility, modifiers, constraints
ob_cylinder.location = (0.0, 0.0, 0.0)
ob_cylinder.rotation_euler = (1.571, -0.0, 0.0)
ob_cylinder.scale = (1.0, 1.0, 2.433)

# ---- collection membership
col_collection.objects.link(ob_cylinder)

# ---- scene / render settings (as saved in the file)
scene.frame_start = 1; scene.frame_end = 250; scene.frame_set(1)
scene.render.engine = 'BLENDER_EEVEE_NEXT'
bpy.context.view_layer.update()

# ---- added for rendering (the .blend has no active camera and no usable light): camera, sun
cam_auto = bpy.data.cameras.new('AutoCamera')
cam_auto.lens = 50.0
cam_auto.sensor_width = 36.0
cam_auto.clip_end = 1000.0
ob_auto_camera = bpy.data.objects.new('AutoCamera', cam_auto)
scene.collection.objects.link(ob_auto_camera)
ob_auto_camera.location = (5.20979, -6.32173, 4.26182)
ob_auto_camera.rotation_euler = (1.09748, -7.21219e-08, 0.694738)
scene.camera = ob_auto_camera
light_auto_sun = bpy.data.lights.new('AutoSun', 'SUN')
light_auto_sun.energy = 3.0
light_auto_sun.angle = 0.0523599
ob_auto_sun = bpy.data.objects.new('AutoSun', light_auto_sun)
scene.collection.objects.link(ob_auto_sun)
ob_auto_sun.rotation_euler = (0.872665, 0.174533, 0.523599)
bpy.context.view_layer.update()
